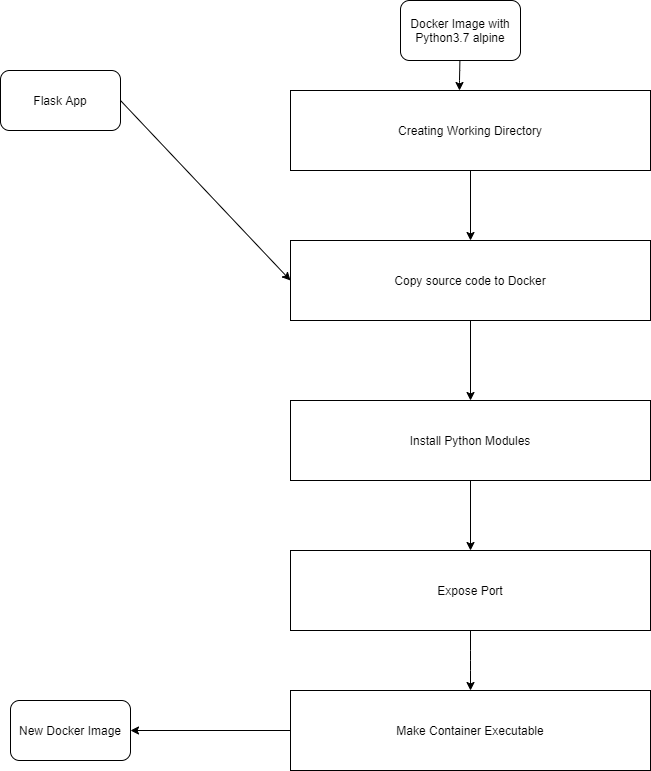

The diagram above was exported from draw.io. Its source (the exported page's mxGraphModel, read from the mxfile embedded in the PNG):
<mxGraphModel dx="1108" dy="482" grid="1" gridSize="10" guides="1" tooltips="1" connect="1" arrows="1" fold="1" page="1" pageScale="1" pageWidth="850" pageHeight="1100" math="0" shadow="0">
  <root>
    <mxCell id="0" />
    <mxCell id="1" parent="0" />
    <mxCell id="sPssPNfZcSOb9Xarak5w-1" value="Flask App" style="rounded=1;whiteSpace=wrap;html=1;" parent="1" vertex="1">
      <mxGeometry x="30" y="100" width="120" height="60" as="geometry" />
    </mxCell>
    <mxCell id="sPssPNfZcSOb9Xarak5w-2" value="Docker Image with Python3.7 alpine" style="rounded=1;whiteSpace=wrap;html=1;" parent="1" vertex="1">
      <mxGeometry x="430" y="30" width="120" height="60" as="geometry" />
    </mxCell>
    <mxCell id="sPssPNfZcSOb9Xarak5w-3" value="Creating Working Directory" style="rounded=0;whiteSpace=wrap;html=1;" parent="1" vertex="1">
      <mxGeometry x="320" y="120" width="360" height="80" as="geometry" />
    </mxCell>
    <mxCell id="sPssPNfZcSOb9Xarak5w-5" value="Copy source code to Docker" style="rounded=0;whiteSpace=wrap;html=1;" parent="1" vertex="1">
      <mxGeometry x="320" y="270" width="360" height="80" as="geometry" />
    </mxCell>
    <mxCell id="sPssPNfZcSOb9Xarak5w-6" value="Install Python Modules" style="rounded=0;whiteSpace=wrap;html=1;" parent="1" vertex="1">
      <mxGeometry x="320" y="430" width="360" height="80" as="geometry" />
    </mxCell>
    <mxCell id="sPssPNfZcSOb9Xarak5w-7" value="Expose Port" style="rounded=0;whiteSpace=wrap;html=1;" parent="1" vertex="1">
      <mxGeometry x="320" y="580" width="360" height="80" as="geometry" />
    </mxCell>
    <mxCell id="sPssPNfZcSOb9Xarak5w-9" value="Make Container Executable" style="rounded=0;whiteSpace=wrap;html=1;" parent="1" vertex="1">
      <mxGeometry x="320" y="720" width="360" height="80" as="geometry" />
    </mxCell>
    <mxCell id="sPssPNfZcSOb9Xarak5w-11" value="" style="endArrow=classic;html=1;" parent="1" source="sPssPNfZcSOb9Xarak5w-2" edge="1">
      <mxGeometry width="50" height="50" relative="1" as="geometry">
        <mxPoint x="420" y="110" as="sourcePoint" />
        <mxPoint x="489" y="120" as="targetPoint" />
        <Array as="points">
          <mxPoint x="489" y="110" />
        </Array>
      </mxGeometry>
    </mxCell>
    <mxCell id="sPssPNfZcSOb9Xarak5w-12" value="New Docker Image" style="rounded=1;whiteSpace=wrap;html=1;" parent="1" vertex="1">
      <mxGeometry x="40" y="730" width="120" height="60" as="geometry" />
    </mxCell>
    <mxCell id="sPssPNfZcSOb9Xarak5w-14" value="" style="endArrow=classic;html=1;exitX=0.5;exitY=1;exitDx=0;exitDy=0;" parent="1" source="sPssPNfZcSOb9Xarak5w-3" target="sPssPNfZcSOb9Xarak5w-5" edge="1">
      <mxGeometry width="50" height="50" relative="1" as="geometry">
        <mxPoint x="260" y="250" as="sourcePoint" />
        <mxPoint x="310" y="200" as="targetPoint" />
      </mxGeometry>
    </mxCell>
    <mxCell id="sPssPNfZcSOb9Xarak5w-15" value="" style="endArrow=classic;html=1;exitX=0.5;exitY=1;exitDx=0;exitDy=0;entryX=0.5;entryY=0;entryDx=0;entryDy=0;entryPerimeter=0;" parent="1" source="sPssPNfZcSOb9Xarak5w-5" target="sPssPNfZcSOb9Xarak5w-6" edge="1">
      <mxGeometry width="50" height="50" relative="1" as="geometry">
        <mxPoint x="260" y="250" as="sourcePoint" />
        <mxPoint x="500" y="418" as="targetPoint" />
      </mxGeometry>
    </mxCell>
    <mxCell id="sPssPNfZcSOb9Xarak5w-16" value="" style="endArrow=classic;html=1;exitX=0.5;exitY=1;exitDx=0;exitDy=0;entryX=0.5;entryY=0;entryDx=0;entryDy=0;" parent="1" source="sPssPNfZcSOb9Xarak5w-6" target="sPssPNfZcSOb9Xarak5w-7" edge="1">
      <mxGeometry width="50" height="50" relative="1" as="geometry">
        <mxPoint x="480" y="570" as="sourcePoint" />
        <mxPoint x="530" y="520" as="targetPoint" />
      </mxGeometry>
    </mxCell>
    <mxCell id="sPssPNfZcSOb9Xarak5w-17" value="" style="endArrow=classic;html=1;entryX=0.5;entryY=0;entryDx=0;entryDy=0;exitX=0.5;exitY=1;exitDx=0;exitDy=0;" parent="1" source="sPssPNfZcSOb9Xarak5w-7" target="sPssPNfZcSOb9Xarak5w-9" edge="1">
      <mxGeometry width="50" height="50" relative="1" as="geometry">
        <mxPoint x="500" y="671" as="sourcePoint" />
        <mxPoint x="500" y="710" as="targetPoint" />
        <Array as="points">
          <mxPoint x="500" y="690" />
        </Array>
      </mxGeometry>
    </mxCell>
    <mxCell id="sPssPNfZcSOb9Xarak5w-18" value="" style="endArrow=classic;html=1;exitX=0;exitY=0.5;exitDx=0;exitDy=0;entryX=1;entryY=0.5;entryDx=0;entryDy=0;" parent="1" source="sPssPNfZcSOb9Xarak5w-9" target="sPssPNfZcSOb9Xarak5w-12" edge="1">
      <mxGeometry width="50" height="50" relative="1" as="geometry">
        <mxPoint x="200" y="800" as="sourcePoint" />
        <mxPoint x="250" y="750" as="targetPoint" />
      </mxGeometry>
    </mxCell>
    <mxCell id="sPssPNfZcSOb9Xarak5w-19" value="" style="endArrow=classic;html=1;exitX=1;exitY=0.5;exitDx=0;exitDy=0;entryX=0;entryY=0.5;entryDx=0;entryDy=0;" parent="1" source="sPssPNfZcSOb9Xarak5w-1" target="sPssPNfZcSOb9Xarak5w-5" edge="1">
      <mxGeometry width="50" height="50" relative="1" as="geometry">
        <mxPoint x="160" y="130" as="sourcePoint" />
        <mxPoint x="190" y="220" as="targetPoint" />
      </mxGeometry>
    </mxCell>
  </root>
</mxGraphModel>